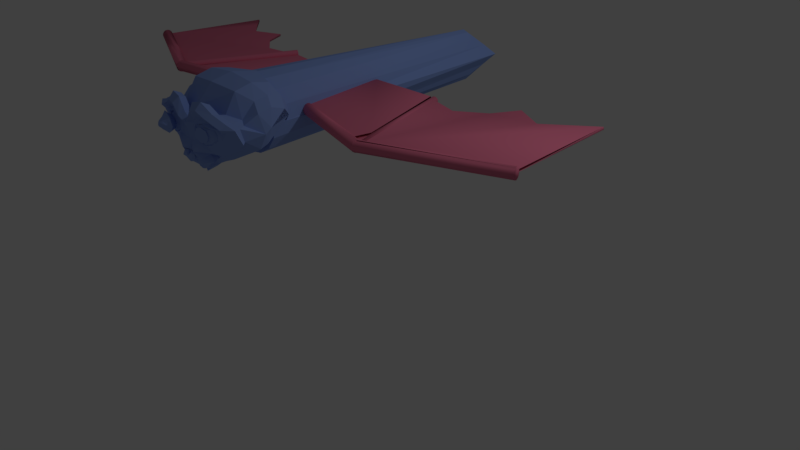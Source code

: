 # Source: fly.blend  (saved by Blender 2.79.0; exported with 4.5.12 LTS)
import bpy
from mathutils import Matrix  # noqa: F401  (used for matrix-valued properties, if any)

bpy.ops.wm.read_factory_settings(use_empty=True)
scene = bpy.context.scene
scene.name = 'Scene'

# ---- collections
col_collection_1 = bpy.data.collections.new('Collection 1'); scene.collection.children.link(col_collection_1)

# ---- materials (node trees are filled in below, after node groups)
mat_material_001 = bpy.data.materials.new('Material.001')
mat_material_001.alpha_threshold = 0.0
mat_material_001.use_transparent_shadow = False
mat_material_001.diffuse_color = (0.2602, 0.3842, 0.8, 1.0)
mat_material_001.roughness = 0.5
mat_material_001.specular_intensity = 0.0
mat_material_003 = bpy.data.materials.new('Material.003')
mat_material_003.alpha_threshold = 0.0
mat_material_003.use_transparent_shadow = False
mat_material_003.diffuse_color = (0.8, 0.1943, 0.3128, 1.0)
mat_material_003.specular_color = (1.0, 0.6482, 0.4589)
mat_material_003.roughness = 0.5
mat_material_003.specular_intensity = 0.0
mat_material_002 = bpy.data.materials.new('Material.002')
mat_material_002.alpha_threshold = 0.0
mat_material_002.use_transparent_shadow = False
mat_material_002.roughness = 0.5

# ---- material node trees

# ---- world
world_world = bpy.data.worlds.new('World'); scene.world = world_world
world_world.color = (0.05088, 0.05088, 0.05088)
world_world.use_sun_shadow = False
world_world.sun_shadow_jitter_overblur = 0.0
world_world.cycles.sampling_method = 'MANUAL'

# ---- cameras
cam_camera = bpy.data.cameras.new('Camera')
cam_camera.clip_end = 100.0
cam_camera.lens = 35.0
cam_camera.sensor_width = 32.0
cam_camera.sensor_height = 18.0
cam_camera.ortho_scale = 7.314
cam_camera.dof.focus_distance = 0.0
cam_camera.dof.aperture_fstop = 128.0

# ---- lights
light_lamp = bpy.data.lights.new('Lamp', 'POINT')
light_lamp.transmission_factor = 0.0
light_lamp.cutoff_distance = 30.0
light_lamp.energy = 100.0
light_lamp.shadow_buffer_clip_start = 1.001
light_lamp.shadow_soft_size = 0.1
light_lamp.shadow_maximum_resolution = 0.006
light_lamp.use_absolute_resolution = True

# ---- meshes
me_suzanne = bpy.data.meshes.new('Suzanne')
me_suzanne.from_pydata([(0.4375, -0.7656, 0.1641), (-0.4375, -0.7656, 0.1641), (0.5, -0.6875, 0.09375), (-0.5, -0.6875, 0.09375), (0.5469, -0.5781, 0.05469), (-0.5469, -0.5781, 0.05469), (0.3516, -0.6172, -0.02344), (-0.3516, -0.6172, -0.02344), (0.3516, -0.7188, 0.03125), (-0.3516, -0.7188, 0.03125), (0.3516, -0.7812, 0.1328), (-0.3516, -0.7812, 0.1328), (0.2734, -0.7969, 0.1641), (-0.2734, -0.7969, 0.1641), (0.2031, -0.7422, 0.09375), (-0.2031, -0.7422, 0.09375), (0.1562, -0.6484, 0.05469), (-0.1562, -0.6484, 0.05469), (0.07812, -0.6562, 0.2422), (-0.07812, -0.6562, 0.2422), (0.1406, -0.7422, 0.2422), (-0.1406, -0.7422, 0.2422), (0.2422, -0.7969, 0.2422), (-0.2422, -0.7969, 0.2422), (0.2734, -0.7969, 0.3281), (-0.2734, -0.7969, 0.3281), (0.2031, -0.7422, 0.3906), (-0.2031, -0.7422, 0.3906), (0.1562, -0.6484, 0.4375), (-0.1562, -0.6484, 0.4375), (0.3516, -0.6172, 0.5156), (-0.3516, -0.6172, 0.5156), (0.3516, -0.7188, 0.4531), (-0.3516, -0.7188, 0.4531), (0.3516, -0.7812, 0.3594), (-0.3516, -0.7812, 0.3594), (0.4375, -0.7656, 0.3281), (-0.4375, -0.7656, 0.3281), (0.5, -0.6875, 0.3906), (-0.5, -0.6875, 0.3906), (0.5469, -0.5781, 0.4375), (-0.5469, -0.5781, 0.4375), (0.625, -0.5625, 0.2422), (-0.625, -0.5625, 0.2422), (0.5625, -0.6719, 0.2422), (-0.5625, -0.6719, 0.2422), (0.4688, -0.7578, 0.2422), (-0.4688, -0.7578, 0.2422), (0.4766, -0.7734, 0.2422), (-0.4031, -1.001, 0.2558), (0.4453, -0.7812, 0.3359), (-0.3762, -1.008, 0.2985), (0.3516, -0.8047, 0.375), (-0.3276, -1.03, 0.3046), (0.2656, -0.8203, 0.3359), (-0.2983, -1.036, 0.3053), (0.2266, -0.8203, 0.2422), (-0.2656, -1.023, 0.284), (0.2656, -0.8203, 0.1562), (-0.2747, -1.037, 0.2525), (0.3516, -0.8281, 0.2422), (0.3516, -0.8047, 0.1172), (-0.3542, -1.03, 0.2221), (0.4453, -0.7812, 0.1562), (-0.4002, -1.007, 0.2295), (0.0, -0.7422, 0.4297), (0.0, -0.8203, 0.3516), (0.0, -0.7812, -0.3203), (0.0, -0.7969, -0.1875), (0.0, -0.6016, 0.4062), (0.0, -0.5703, 0.5703), (0.0, 0.5469, 0.8984), (0.0, 0.8516, 0.5625), (0.0, 0.8281, 0.07031), (0.0, 0.3516, -0.3828), (0.2031, -0.5625, -0.1875), (-0.2031, -0.5625, -0.1875), (0.4375, -0.5312, -0.1406), (-0.4375, -0.5312, -0.1406), (0.6328, -0.5391, -0.03906), (-0.6328, -0.5391, -0.03906), (0.8281, -0.4453, 0.1484), (-0.8281, -0.4453, 0.1484), (0.8594, -0.5938, 0.4297), (-0.8594, -0.5938, 0.4297), (0.7109, -0.625, 0.4844), (-0.7109, -0.625, 0.4844), (0.4922, -0.6875, 0.6016), (-0.4922, -0.6875, 0.6016), (0.3203, -0.7344, 0.7578), (-0.3203, -0.7344, 0.7578), (0.1562, -0.7578, 0.7188), (-0.1562, -0.7578, 0.7188), (0.0625, -0.75, 0.4922), (-0.0625, -0.75, 0.4922), (0.1641, -0.7734, 0.4141), (-0.1641, -0.7734, 0.4141), (0.125, -0.7656, 0.3047), (-0.125, -0.7656, 0.3047), (0.2031, -0.7422, 0.09375), (-0.2031, -0.7422, 0.09375), (0.375, -0.7031, 0.01562), (-0.375, -0.7031, 0.01562), (0.4922, -0.6719, 0.0625), (-0.4922, -0.6719, 0.0625), (0.625, -0.6484, 0.1875), (-0.625, -0.6484, 0.1875), (0.6406, -0.6484, 0.2969), (-0.6406, -0.6484, 0.2969), (0.6016, -0.6641, 0.375), (-0.6016, -0.6641, 0.375), (0.4297, -0.7188, 0.4375), (-0.4297, -0.7188, 0.4375), (0.25, -0.7578, 0.4688), (-0.25, -0.7578, 0.4688), (0.0, -0.75, -0.1953), (0.0, -0.7422, -0.1406), (0.1016, -0.7422, -0.1484), (-0.1016, -0.7422, -0.1484), (0.125, -0.75, -0.2266), (-0.125, -0.75, -0.2266), (0.06454, -0.5871, -0.4563), (-0.06454, -0.5871, -0.4563), (0.3984, -0.6719, -0.04688), (-0.3984, -0.6719, -0.04688), (0.6172, -0.625, 0.05469), (-0.6172, -0.625, 0.05469), (0.7266, -0.6016, 0.2031), (-0.7266, -0.6016, 0.2031), (0.7422, -0.6562, 0.375), (-0.7422, -0.6562, 0.375), (0.6875, -0.7266, 0.4141), (-0.6875, -0.7266, 0.4141), (0.4375, -0.7969, 0.5469), (-0.4375, -0.7969, 0.5469), (0.3125, -0.8359, 0.6406), (-0.3125, -0.8359, 0.6406), (0.2031, -0.8516, 0.6172), (-0.2031, -0.8516, 0.6172), (0.1016, -0.8438, 0.4297), (-0.1016, -0.8438, 0.4297), (0.125, -0.8125, -0.1016), (-0.125, -0.8125, -0.1016), (0.0, -0.7266, 0.04688), (0.0, -0.7656, 0.2109), (0.3281, -0.7422, 0.4766), (-0.3281, -0.7422, 0.4766), (0.1641, -0.75, 0.1406), (-0.1641, -0.75, 0.1406), (0.1328, -0.7578, 0.2109), (-0.1328, -0.7578, 0.2109), (0.0, -0.5889, -0.495), (0.09375, -0.7812, -0.2734), (-0.09375, -0.7812, -0.2734), (0.1328, -0.7969, -0.2266), (-0.1328, -0.7969, -0.2266), (0.1094, -0.7812, -0.1328), (-0.1094, -0.7812, -0.1328), (0.03906, -0.7812, -0.125), (-0.03906, -0.7812, -0.125), (0.0, -0.8281, -0.2031), (0.04688, -0.8125, -0.1484), (-0.04688, -0.8125, -0.1484), (0.09375, -0.8125, -0.1562), (-0.09375, -0.8125, -0.1562), (0.1094, -0.8281, -0.2266), (-0.1094, -0.8281, -0.2266), (0.07812, -0.8047, -0.25), (-0.07812, -0.8047, -0.25), (0.0, -0.8047, -0.2891), (0.08963, -0.5425, -0.452), (-0.08963, -0.5425, -0.452), (0.1641, -0.7109, -0.2422), (-0.1641, -0.7109, -0.2422), (0.06859, -0.5885, -0.4734), (-0.06859, -0.5885, -0.4734), (0.2344, -0.5547, -0.25), (-0.2344, -0.5547, -0.25), (0.1719, -0.7812, 0.2188), (-0.1719, -0.7812, 0.2188), (0.1875, -0.7734, 0.1562), (-0.1875, -0.7734, 0.1562), (0.3359, -0.7578, 0.4297), (-0.3359, -0.7578, 0.4297), (0.2734, -0.7734, 0.4219), (-0.2734, -0.7734, 0.4219), (0.4219, -0.7734, 0.3984), (-0.4219, -0.7734, 0.3984), (0.5625, -0.6953, 0.3516), (-0.5625, -0.6953, 0.3516), (0.5859, -0.6875, 0.2891), (-0.5859, -0.6875, 0.2891), (0.5781, -0.6797, 0.1953), (-0.5781, -0.6797, 0.1953), (0.4766, -0.7188, 0.1016), (-0.4766, -0.7188, 0.1016), (0.375, -0.7422, 0.0625), (-0.375, -0.7422, 0.0625), (0.2266, -0.7812, 0.1094), (-0.2266, -0.7812, 0.1094), (0.1797, -0.7812, 0.2969), (-0.1797, -0.7812, 0.2969), (0.2109, -0.7812, 0.375), (-0.2109, -0.7812, 0.375), (0.2344, -0.7578, 0.3594), (-0.2344, -0.7578, 0.3594), (0.1953, -0.7578, 0.2969), (-0.1953, -0.7578, 0.2969), (0.2422, -0.7578, 0.125), (-0.2422, -0.7578, 0.125), (0.375, -0.7266, 0.08594), (-0.375, -0.7266, 0.08594), (0.4609, -0.7031, 0.1172), (-0.4609, -0.7031, 0.1172), (0.5469, -0.6719, 0.2109), (-0.5469, -0.6719, 0.2109), (0.5547, -0.6719, 0.2812), (-0.5547, -0.6719, 0.2812), (0.5312, -0.6797, 0.3359), (-0.5312, -0.6797, 0.3359), (0.4141, -0.75, 0.3906), (-0.4141, -0.75, 0.3906), (0.2812, -0.7656, 0.3984), (-0.2812, -0.7656, 0.3984), (0.3359, -0.75, 0.4062), (-0.3359, -0.75, 0.4062), (0.2031, -0.75, 0.1719), (-0.2031, -0.75, 0.1719), (0.1953, -0.75, 0.2266), (-0.1953, -0.75, 0.2266), (0.1094, -0.6094, 0.4609), (-0.1094, -0.6094, 0.4609), (0.1953, -0.6172, 0.6641), (-0.1953, -0.6172, 0.6641), (0.3359, -0.5938, 0.6875), (-0.3359, -0.5938, 0.6875), (0.4844, -0.5547, 0.5547), (-0.4844, -0.5547, 0.5547), (0.6797, -0.4922, 0.4531), (-0.6797, -0.4922, 0.4531), (0.7969, -0.4609, 0.4062), (-0.7969, -0.4609, 0.4062), (0.7734, -0.375, 0.1641), (-0.7734, -0.375, 0.1641), (0.6016, -0.4141, 0.0), (-0.6016, -0.4141, 0.0), (0.4375, -0.4688, -0.09375), (-0.4375, -0.4688, -0.09375), (0.0, -0.2891, 0.8984), (0.0, 0.07812, 0.9844), (0.0, 0.6719, -0.1953), (0.0, -0.5097, -0.5684), (0.8516, -0.05469, 0.2344), (-0.8516, -0.05469, 0.2344), (0.8594, 0.04688, 0.3203), (-0.8594, 0.04688, 0.3203), (-0.7734, 0.4375, 0.2656), (0.4609, 0.7031, 0.4375), (-0.4609, 0.7031, 0.4375), (0.7344, -0.07031, -0.04688), (-0.7344, -0.07031, -0.04688), (0.3359, 0.6641, 0.05469), (-0.3359, 0.6641, 0.05469), (0.06389, -0.4566, -0.4131), (-0.06389, -0.4566, -0.4131), (0.2109, -0.4688, -0.2266), (-0.2109, -0.4688, -0.2266), (0.2031, -0.5, -0.1719), (-0.2031, -0.5, -0.1719), (0.05985, -0.4935, -0.4967), (-0.05985, -0.4935, -0.4967), (0.2969, 0.2656, -0.3125), (-0.2969, 0.2656, -0.3125), (0.3438, 0.5391, -0.1484), (-0.3438, 0.5391, -0.1484), (0.4531, 0.3828, 0.8672), (-0.4531, 0.3828, 0.8672), (0.4531, 0.07031, 0.9297), (-0.4531, 0.07031, 0.9297), (0.4531, -0.2344, 0.8516), (-0.4531, -0.2344, 0.8516), (0.4609, -0.4297, 0.5234), (-0.4609, -0.4297, 0.5234), (0.7266, -0.3359, 0.4062), (-0.7266, -0.3359, 0.4062), (0.6328, -0.2812, 0.4531), (-0.6328, -0.2812, 0.4531), (0.6406, -0.05469, 0.7031), (-0.6406, -0.05469, 0.7031), (0.7969, -0.125, 0.5625), (-0.7969, -0.125, 0.5625), (0.7969, 0.1172, 0.6172), (-0.7969, 0.1172, 0.6172), (0.6406, 0.1953, 0.75), (-0.6406, 0.1953, 0.75), (0.6406, 0.4453, 0.6797), (-0.6406, 0.4453, 0.6797), (0.7969, 0.3594, 0.5391), (-0.7969, 0.3594, 0.5391), (0.6172, 0.5859, 0.3281), (-0.6172, 0.5859, 0.3281), (0.4844, 0.5469, 0.02344), (-0.4844, 0.5469, 0.02344), (0.4062, -0.1484, -0.1719), (-0.4062, -0.1484, -0.1719), (0.4297, 0.2109, -0.1953), (-0.4297, 0.2109, -0.1953), (0.7266, 0.07031, 0.0), (-0.7266, 0.07031, 0.0), (0.4954, 0.3423, -0.01197), (0.4505, 0.3388, -0.112), (0.3101, 0.3428, -0.2662), (0.08594, -0.7422, -0.2891), (0.0, -0.7422, -0.3281), (-0.08594, -0.7422, -0.2891), (0.1797, -0.7109, -0.3125), (-0.1797, -0.7109, -0.3125), (0.2578, -0.5547, -0.3125), (-0.2578, -0.5547, -0.3125), (0.2188, -0.4297, -0.2812), (-0.2188, -0.4297, -0.2812), (0.2109, -0.1641, -0.3906), (0.0, -0.1875, -0.4609), (-0.2109, -0.1641, -0.3906), (0.07462, -0.6605, -0.3545), (0.0, -0.6615, -0.3933), (-0.07462, -0.6605, -0.3545), (0.1211, -0.6467, -0.3744), (-0.1211, -0.6467, -0.3744), (0.1691, -0.5483, -0.3626), (-0.1691, -0.5483, -0.3626), (0.1371, -0.4439, -0.3272), (-0.1371, -0.4439, -0.3272), (0.1313, -0.2478, -0.4224), (0.0, -0.268, -0.4934), (-0.1313, -0.2478, -0.4224), (0.06664, -0.6032, -0.413), (0.0, -0.6049, -0.4517), (-0.06664, -0.6032, -0.413), (0.08004, -0.6015, -0.4306), (-0.08004, -0.6015, -0.4306), (0.107, -0.5437, -0.4111), (-0.107, -0.5437, -0.4111), (0.07995, -0.4538, -0.3729), (-0.07995, -0.4538, -0.3729), (0.0755, -0.307, -0.4587), (0.0, -0.3244, -0.5302), (-0.0755, -0.307, -0.4587), (-0.5372, -0.8181, 0.3144), (-0.4516, -0.8363, 0.4153), (-0.3251, -0.8907, 0.4275), (-0.203, -0.927, 0.3839), (-0.1489, -0.927, 0.2634), (-0.1795, -0.927, 0.172), (-0.3079, -0.8907, 0.08848), (-0.5387, -0.8363, 0.1448), (-0.4853, -0.8763, 0.279), (-0.4143, -0.8902, 0.3802), (-0.3272, -0.9321, 0.3941), (-0.2279, -0.9568, 0.3557), (-0.1906, -0.9517, 0.2715), (-0.2002, -0.957, 0.2133), (-0.3171, -0.9321, 0.1267), (-0.4719, -0.89, 0.1667), (-0.4515, -0.9186, 0.26), (-0.4002, -0.9298, 0.3435), (-0.3271, -0.9635, 0.3637), (-0.2502, -0.9807, 0.3394), (-0.2145, -0.9723, 0.279), (-0.2199, -0.9811, 0.2268), (-0.3453, -0.9635, 0.1536), (-0.4381, -0.9294, 0.1936), (-0.4222, -0.9639, 0.2496), (-0.3871, -0.9727, 0.3203), (-0.3298, -0.9993, 0.3318), (-0.2789, -1.01, 0.324), (-0.2322, -0.9986, 0.2803), (-0.2444, -1.01, 0.2378), (-0.359, -0.9992, 0.1927), (-0.4195, -0.9721, 0.2184), (0.0, 0.07812, 0.9844), (0.4531, 0.07031, 0.9297), (-0.4531, 0.07031, 0.9297), (0.6406, 0.1953, 0.75), (-0.6406, 0.1953, 0.75), (0.0, 0.07812, 0.9844), (0.4531, 0.07031, 0.9297), (-0.4531, 0.07031, 0.9297), (0.6406, 0.1953, 0.75), (-0.6406, 0.1953, 0.75)], [(380, 385), (381, 386), (382, 387), (383, 388), (384, 389)], [(46, 0, 2, 44), (3, 1, 47, 45), (44, 2, 4, 42), (5, 3, 45, 43), (2, 8, 6, 4), (7, 9, 3, 5), (0, 10, 8, 2), (9, 11, 1, 3), (10, 12, 14, 8), (15, 13, 11, 9), (8, 14, 16, 6), (17, 15, 9, 7), (14, 20, 18, 16), (19, 21, 15, 17), (12, 22, 20, 14), (21, 23, 13, 15), (22, 24, 26, 20), (27, 25, 23, 21), (20, 26, 28, 18), (29, 27, 21, 19), (26, 32, 30, 28), (31, 33, 27, 29), (24, 34, 32, 26), (33, 35, 25, 27), (34, 36, 38, 32), (39, 37, 35, 33), (32, 38, 40, 30), (41, 39, 33, 31), (38, 44, 42, 40), (43, 45, 39, 41), (36, 46, 44, 38), (45, 47, 37, 39), (46, 36, 50, 48), (349, 37, 47, 348), (36, 34, 52, 50), (350, 35, 37, 349), (34, 24, 54, 52), (351, 25, 35, 350), (24, 22, 56, 54), (352, 23, 25, 351), (22, 12, 58, 56), (353, 13, 23, 352), (12, 10, 61, 58), (354, 11, 13, 353), (10, 0, 63, 61), (355, 1, 11, 354), (0, 46, 48, 63), (348, 47, 1, 355), (60, 63, 48), (61, 63, 60), (60, 58, 61), (60, 56, 58), (60, 54, 56), (60, 52, 54), (51, 49, 64, 62, 59, 57, 55, 53), (60, 50, 52), (60, 48, 50), (75, 77, 123, 141), (124, 78, 76, 142), (77, 79, 125, 123), (126, 80, 78, 124), (79, 81, 127, 125), (128, 82, 80, 126), (81, 83, 129, 127), (130, 84, 82, 128), (83, 85, 131, 129), (132, 86, 84, 130), (85, 87, 133, 131), (134, 88, 86, 132), (87, 89, 135, 133), (136, 90, 88, 134), (89, 91, 137, 135), (138, 92, 90, 136), (91, 93, 139, 137), (140, 94, 92, 138), (93, 65, 66, 139), (66, 65, 94, 140), (95, 113, 137, 139), (138, 114, 96, 140), (113, 145, 135, 137), (136, 146, 114, 138), (111, 133, 135, 145), (136, 134, 112, 146), (109, 131, 133, 111), (134, 132, 110, 112), (107, 129, 131, 109), (132, 130, 108, 110), (105, 127, 129, 107), (130, 128, 106, 108), (103, 125, 127, 105), (128, 126, 104, 106), (101, 123, 125, 103), (126, 124, 102, 104), (99, 141, 123, 101), (124, 142, 100, 102), (99, 147, 143, 141), (143, 148, 100, 142), (95, 139, 66, 97), (66, 140, 96, 98), (97, 66, 144, 149), (144, 66, 98, 150), (143, 147, 149, 144), (150, 148, 143, 144), (119, 154, 152, 312), (153, 155, 120, 314), (117, 156, 154, 119), (155, 157, 118, 120), (116, 158, 156, 117), (157, 159, 116, 118), (115, 68, 158, 116), (159, 68, 115, 116), (313, 312, 152, 67), (153, 314, 313, 67), (67, 152, 167, 169), (168, 153, 67, 169), (68, 160, 161, 158), (162, 160, 68, 159), (158, 161, 163, 156), (164, 162, 159, 157), (156, 163, 165, 154), (166, 164, 157, 155), (154, 165, 167, 152), (168, 166, 155, 153), (160, 165, 163, 161), (164, 166, 160, 162), (160, 169, 167, 165), (168, 169, 160, 166), (116, 117, 141, 143), (142, 118, 116, 143), (117, 119, 172, 141), (173, 120, 118, 142), (119, 312, 315, 172), (316, 314, 120, 173), (317, 176, 172, 315), (173, 177, 318, 316), (75, 141, 172, 176), (173, 142, 76, 177), (149, 147, 180, 178), (181, 148, 150, 179), (97, 149, 178, 200), (179, 150, 98, 201), (95, 97, 200, 202), (201, 98, 96, 203), (147, 99, 198, 180), (199, 100, 148, 181), (99, 101, 196, 198), (197, 102, 100, 199), (101, 103, 194, 196), (195, 104, 102, 197), (103, 105, 192, 194), (193, 106, 104, 195), (105, 107, 190, 192), (191, 108, 106, 193), (107, 109, 188, 190), (189, 110, 108, 191), (109, 111, 186, 188), (187, 112, 110, 189), (111, 145, 182, 186), (183, 146, 112, 187), (145, 113, 184, 182), (185, 114, 146, 183), (113, 95, 202, 184), (203, 96, 114, 185), (184, 202, 204, 222), (205, 203, 185, 223), (182, 184, 222, 224), (223, 185, 183, 225), (186, 182, 224, 220), (225, 183, 187, 221), (188, 186, 220, 218), (221, 187, 189, 219), (190, 188, 218, 216), (219, 189, 191, 217), (192, 190, 216, 214), (217, 191, 193, 215), (194, 192, 214, 212), (215, 193, 195, 213), (196, 194, 212, 210), (213, 195, 197, 211), (198, 196, 210, 208), (211, 197, 199, 209), (180, 198, 208, 226), (209, 199, 181, 227), (202, 200, 206, 204), (207, 201, 203, 205), (200, 178, 228, 206), (229, 179, 201, 207), (178, 180, 226, 228), (227, 181, 179, 229), (65, 93, 230, 69), (231, 94, 65, 69), (93, 91, 232, 230), (233, 92, 94, 231), (91, 89, 234, 232), (235, 90, 92, 233), (89, 87, 236, 234), (237, 88, 90, 235), (87, 85, 238, 236), (239, 86, 88, 237), (85, 83, 240, 238), (241, 84, 86, 239), (83, 81, 242, 240), (243, 82, 84, 241), (81, 79, 244, 242), (245, 80, 82, 243), (79, 77, 246, 244), (247, 78, 80, 245), (151, 122, 175, 171, 264, 270, 251, 269, 263, 170, 174, 121), (317, 319, 265, 176), (266, 320, 318, 177), (75, 176, 265, 267), (266, 177, 76, 268), (75, 267, 246, 77), (247, 268, 76, 78), (73, 261, 273, 250), (274, 262, 73, 250), (250, 273, 311, 271, 74), (272, 274, 250, 74), (74, 271, 321, 322), (323, 272, 74, 322), (242, 244, 259, 252), (260, 245, 243, 253), (72, 257, 261, 73), (262, 258, 72, 73), (248, 279, 277, 249), (278, 280, 248, 249), (249, 277, 275, 71), (276, 278, 249, 71), (71, 275, 257, 72), (258, 276, 71, 72), (238, 240, 283, 285), (284, 241, 239, 286), (285, 283, 289, 287), (290, 284, 286, 288), (287, 289, 291, 293), (292, 290, 288, 294), (293, 291, 297, 295), (298, 292, 294, 296), (296, 300, 256, 298), (257, 275, 295, 299), (296, 276, 258, 300), (275, 277, 293, 295), (294, 278, 276, 296), (277, 279, 287, 293), (288, 280, 278, 294), (279, 281, 285, 287), (286, 282, 280, 288), (236, 238, 285, 281), (286, 239, 237, 282), (70, 281, 279, 248), (280, 282, 70, 248), (230, 232, 234, 236), (235, 233, 231, 237), (230, 236, 281, 70), (282, 237, 231, 70), (69, 230, 70), (70, 231, 69), (240, 242, 252, 283), (253, 243, 241, 284), (252, 254, 289, 283), (290, 255, 253, 284), (321, 271, 305, 303), (306, 272, 323, 304), (244, 246, 303, 259), (304, 247, 245, 260), (246, 265, 319, 303), (320, 266, 247, 304), (319, 321, 303), (304, 323, 320), (246, 267, 265), (266, 268, 247), (292, 255, 290), (257, 299, 301, 261), (302, 300, 258, 262), (271, 311, 310, 305), (302, 274, 272, 306), (261, 301, 273), (274, 302, 262), (252, 259, 307, 254), (308, 260, 253, 255), (307, 299, 254), (297, 299, 254), (303, 305, 307, 259), (309, 299, 307, 305), (310, 309, 305), (299, 297, 254, 302), (310, 311, 273, 301), (291, 254, 297), (306, 304, 260, 308), (295, 297, 299), (256, 300, 302, 306, 308), (289, 254, 291), (256, 308, 255, 298), (298, 255, 292), (325, 324, 312, 313), (326, 325, 313, 314), (324, 327, 315, 312), (328, 326, 314, 316), (327, 329, 317, 315), (330, 328, 316, 318), (329, 331, 319, 317), (332, 330, 318, 320), (333, 334, 322, 321), (334, 335, 323, 322), (331, 333, 321, 319), (335, 332, 320, 323), (337, 336, 324, 325), (338, 337, 325, 326), (336, 339, 327, 324), (340, 338, 326, 328), (339, 341, 329, 327), (342, 340, 328, 330), (341, 343, 331, 329), (344, 342, 330, 332), (345, 346, 334, 333), (346, 347, 335, 334), (343, 345, 333, 331), (347, 344, 332, 335), (151, 121, 336, 337), (122, 151, 337, 338), (121, 174, 339, 336), (175, 122, 338, 340), (174, 170, 341, 339), (171, 175, 340, 342), (170, 263, 343, 341), (264, 171, 342, 344), (269, 251, 346, 345), (251, 270, 347, 346), (263, 269, 345, 343), (270, 264, 344, 347), (356, 357, 349, 348), (357, 358, 350, 349), (358, 359, 351, 350), (359, 360, 352, 351), (360, 361, 353, 352), (361, 362, 354, 353), (362, 363, 355, 354), (363, 356, 348, 355), (364, 365, 357, 356), (365, 366, 358, 357), (366, 367, 359, 358), (367, 368, 360, 359), (368, 369, 361, 360), (369, 370, 362, 361), (370, 371, 363, 362), (371, 364, 356, 363), (372, 373, 365, 364), (373, 374, 366, 365), (374, 375, 367, 366), (375, 376, 368, 367), (376, 377, 369, 368), (377, 378, 370, 369), (378, 379, 371, 370), (379, 372, 364, 371), (49, 51, 373, 372), (51, 53, 374, 373), (53, 55, 375, 374), (55, 57, 376, 375), (57, 59, 377, 376), (59, 62, 378, 377), (62, 64, 379, 378), (64, 49, 372, 379), (277, 293, 383, 381), (277, 249, 380, 381), (294, 278, 382, 384), (249, 278, 382, 380)])
me_suzanne.materials.append(mat_material_001)
me_suzanne.use_remesh_preserve_volume = False
me_suzanne.use_remesh_preserve_attributes = False
me_suzanne.use_mirror_vertex_groups = False
me_suzanne.update()
me_cylinder = bpy.data.meshes.new('Cylinder')
me_cylinder.from_pydata([(2.803e-08, 0.7653, -1.0), (0.0, 1.0, 1.0), (0.1465, 0.707, -1.0), (0.3827, 0.9239, 1.0), (0.2707, 0.5411, -1.0), (0.7071, 0.7071, 1.0), (0.3537, 0.2929, -1.129), (0.9239, 0.3827, 1.0), (0.5407, -6.555e-08, -1.206), (1.0, -4.371e-08, 1.0), (0.3537, -0.2929, -1.129), (0.9239, -0.3827, 1.0), (0.2707, -0.5411, -1.0), (0.7071, -0.7071, 1.0), (0.1465, -0.707, -1.0), (0.3827, -0.9239, 1.0), (8.584e-08, -0.7653, -1.0), (1.51e-07, -1.0, 1.0), (-0.1465, -0.707, -1.0), (-0.3827, -0.9239, 1.0), (-0.2707, -0.5411, -1.0), (-0.7071, -0.7071, 1.0), (-0.3537, -0.2929, -1.129), (-0.9239, -0.3827, 1.0), (-0.5581, -2.297e-08, -1.206), (-1.0, 1.192e-08, 1.0), (-0.3537, 0.2929, -1.129), (-0.9239, 0.3827, 1.0), (-0.2707, 0.5411, -1.0), (-0.7071, 0.7071, 1.0), (-0.1465, 0.707, -1.0), (-0.3827, 0.9239, 1.0)], [], [(0, 1, 3, 2), (2, 3, 5, 4), (4, 5, 7, 6), (6, 7, 9, 8), (8, 9, 11, 10), (10, 11, 13, 12), (12, 13, 15, 14), (14, 15, 17, 16), (16, 17, 19, 18), (18, 19, 21, 20), (20, 21, 23, 22), (22, 23, 25, 24), (24, 25, 27, 26), (26, 27, 29, 28), (3, 1, 31, 29, 27, 25, 23, 21, 19, 17, 15, 13, 11, 9, 7, 5), (28, 29, 31, 30), (30, 31, 1, 0), (0, 2, 4, 6, 8, 10, 12, 14, 16, 18, 20, 22, 24, 26, 28, 30)])
me_cylinder.materials.append(mat_material_001)
me_cylinder.use_remesh_preserve_volume = False
me_cylinder.use_remesh_preserve_attributes = False
me_cylinder.use_mirror_vertex_groups = False
me_cylinder.update()
me_wing02 = bpy.data.meshes.new('Wing02')
me_wing02.from_pydata([(0.0, 1.0, -1.0), (0.0, 1.0, 1.0), (0.3827, 0.9239, -1.0), (0.3827, 0.9239, 1.0), (0.7071, 0.7071, -1.0), (0.7071, 0.7071, 1.0), (0.9239, 0.3827, -1.0), (0.9239, 0.3827, 1.0), (1.0, -4.371e-08, -1.0), (1.0, -4.371e-08, 1.0), (0.9239, -0.3827, -1.0), (0.9239, -0.3827, 1.0), (0.7071, -0.7071, -1.0), (0.7071, -0.7071, 1.0), (0.3827, -0.9239, -1.0), (0.3827, -0.9239, 1.0), (1.51e-07, -1.0, -1.0), (1.51e-07, -1.0, 1.0), (-0.3827, -0.9239, -1.0), (-0.3827, -0.9239, 1.0), (-0.7071, -0.7071, -1.0), (-0.7071, -0.7071, 1.0), (-0.9239, -0.3827, -1.0), (-0.9239, -0.3827, 1.0), (-1.0, 1.192e-08, -1.0), (-1.0, 1.192e-08, 1.0), (-0.9239, 0.3827, -1.0), (-0.9239, 0.3827, 1.0), (-0.7071, 0.7071, -1.0), (-0.7071, 0.7071, 1.0), (-0.3827, 0.9239, -1.0), (-0.3827, 0.9239, 1.0), (-0.3978, 1.555, -1.031), (-33.53, 1.555, 0.133), (-0.09389, 1.437, -1.0), (-33.23, 1.437, 0.1635), (0.1637, 1.1, -0.9745), (-32.97, 1.1, 0.1892), (0.3359, 0.5951, -0.9572), (-32.8, 0.5951, 0.2065), (0.3963, 4.504e-06, -0.9512), (-32.74, 3.101e-06, 0.2125), (0.3359, -0.5951, -0.9572), (-32.8, -0.5951, 0.2065), (0.1637, -1.1, -0.9745), (-32.97, -1.1, 0.1892), (-0.09389, -1.437, -1.0), (-33.23, -1.437, 0.1635), (-0.3978, -1.555, -1.031), (-33.53, -1.555, 0.133), (-0.7017, -1.437, -1.061), (-33.84, -1.437, 0.1026), (-0.9593, -1.1, -1.087), (-34.1, -1.1, 0.07682), (-1.131, -0.5951, -1.104), (-34.27, -0.5951, 0.05959), (-1.192, 4.479e-06, -1.11), (-34.33, 3.076e-06, 0.05354), (-1.131, 0.5951, -1.104), (-34.27, 0.5951, 0.05959), (-0.9593, 1.1, -1.087), (-34.1, 1.1, 0.07682), (-0.7017, 1.437, -1.061), (-33.84, 1.437, 0.1026), (37.59, 0.5096, -0.9698), (-0.8682, 0.9439, -1.093), (37.56, 0.9028, -0.9416), (-0.8898, 1.337, -1.064), (37.54, 1.081, -0.9076), (-0.9189, 1.515, -1.03), (37.5, 1.016, -0.8729), (-0.951, 1.451, -0.9957), (37.47, 0.7192, -0.843), (-0.9813, 1.154, -0.9657), (37.45, 0.2347, -0.8222), (-1.005, 0.669, -0.945), (37.44, -0.3635, -0.8139), (-1.019, 0.07088, -0.9366), (37.43, -0.9842, -0.8192), (-1.02, -0.5498, -0.942), (37.44, -1.533, -0.8374), (-1.01, -1.099, -0.9601), (37.47, -1.926, -0.8656), (-0.9879, -1.492, -0.9884), (37.5, -2.104, -0.8997), (-0.9589, -1.67, -1.022), (37.53, -2.04, -0.9343), (-0.9268, -1.605, -1.057), (37.56, -1.743, -0.9642), (-0.8965, -1.308, -1.087), (37.58, -1.258, -0.985), (-0.8727, -0.8237, -1.108), (37.6, -0.6599, -0.9933), (-0.859, -0.2256, -1.116), (37.6, -0.03923, -0.988), (-0.8574, 0.3951, -1.111), (-31.71, -0.3107, 0.1637), (-1.112, -0.3107, -0.9108), (-20.46, -0.3107, 1.29), (-0.819, -0.3107, 0.9984), (-3.032, -1.048, -0.8795), (-32.07, -1.048, 0.1403), (-20.51, -1.048, 1.298), (-0.7194, -1.048, -0.648), (-0.842, -1.048, 0.9732), (0.5973, -0.06973, -0.9407), (0.01165, -0.06973, 0.9298), (36.85, -0.06973, -0.9008), (44.51, -0.06973, 0.9788), (23.36, -0.06973, 1.075), (8.698, -0.06973, 0.6309), (17.22, -0.06973, 0.7707), (30.02, -0.06973, 0.6969), (37.45, -0.06973, 0.836), (0.01165, -0.7401, 0.9298), (0.5973, -0.7401, -0.9407), (44.39, -0.7401, 0.9786), (36.85, -0.7401, -0.9008), (23.37, -0.7401, 1.07), (8.739, -0.7401, 0.6174), (17.48, -0.7401, 0.7573), (30.18, -0.7401, 0.6861)], [], [(0, 1, 3, 2), (2, 3, 5, 4), (4, 5, 7, 6), (6, 7, 9, 8), (8, 9, 11, 10), (10, 11, 13, 12), (12, 13, 15, 14), (14, 15, 17, 16), (16, 17, 19, 18), (18, 19, 21, 20), (20, 21, 23, 22), (22, 23, 25, 24), (24, 25, 27, 26), (26, 27, 29, 28), (3, 1, 31, 29, 27, 25, 23, 21, 19, 17, 15, 13, 11, 9, 7, 5), (28, 29, 31, 30), (30, 31, 1, 0), (0, 2, 4, 6, 8, 10, 12, 14, 16, 18, 20, 22, 24, 26, 28, 30), (32, 33, 35, 34), (34, 35, 37, 36), (36, 37, 39, 38), (38, 39, 41, 40), (40, 41, 43, 42), (42, 43, 45, 44), (44, 45, 47, 46), (46, 47, 49, 48), (48, 49, 51, 50), (50, 51, 53, 52), (52, 53, 55, 54), (54, 55, 57, 56), (56, 57, 59, 58), (58, 59, 61, 60), (35, 33, 63, 61, 59, 57, 55, 53, 51, 49, 47, 45, 43, 41, 39, 37), (60, 61, 63, 62), (62, 63, 33, 32), (32, 34, 36, 38, 40, 42, 44, 46, 48, 50, 52, 54, 56, 58, 60, 62), (64, 65, 67, 66), (66, 67, 69, 68), (68, 69, 71, 70), (70, 71, 73, 72), (72, 73, 75, 74), (74, 75, 77, 76), (76, 77, 79, 78), (78, 79, 81, 80), (80, 81, 83, 82), (82, 83, 85, 84), (84, 85, 87, 86), (86, 87, 89, 88), (88, 89, 91, 90), (90, 91, 93, 92), (67, 65, 95, 93, 91, 89, 87, 85, 83, 81, 79, 77, 75, 73, 71, 69), (92, 93, 95, 94), (94, 95, 65, 64), (64, 66, 68, 70, 72, 74, 76, 78, 80, 82, 84, 86, 88, 90, 92, 94), (96, 98, 99, 97), (100, 103, 104, 102, 101), (105, 106, 110, 111, 109, 112, 113, 108, 107), (114, 115, 117, 116, 121, 118, 120, 119), (98, 102, 104, 99), (111, 110, 119, 120), (109, 111, 120, 118), (112, 109, 118, 121), (116, 108, 112, 121), (108, 116, 117, 107), (110, 106, 114, 119), (96, 101, 102, 98), (91, 52, 89), (52, 91, 54), (93, 54, 91), (54, 93, 56), (56, 95, 93), (95, 56, 58), (58, 65, 95), (65, 58, 60)])
me_wing02.polygons.foreach_set('use_smooth', [True] * 74)
me_wing02.materials.append(mat_material_003)
me_wing02.materials.append(mat_material_002)
me_wing02.use_remesh_preserve_volume = False
me_wing02.use_remesh_preserve_attributes = False
me_wing02.use_mirror_vertex_groups = False
me_wing02.update()
me_wing01 = bpy.data.meshes.new('Wing01')
me_wing01.from_pydata([(-1.0, -1.0, 0.0), (1.0, -1.0, 0.0), (-1.0, 1.0, 0.0), (1.0, 1.455, 0.0), (1.127, 0.2898, 0.0), (0.6703, -0.5262, 0.0), (0.8097, -0.05356, 0.0), (0.7157, 0.6507, 0.0), (0.8557, 1.063, 0.0), (-1.095, -1.056, 0.06555), (0.1878, -2.864, 0.06554), (-1.063, -1.039, 0.06077), (0.22, -2.846, 0.06077), (-1.036, -1.024, 0.04717), (0.2473, -2.832, 0.04717), (-1.017, -1.015, 0.02682), (0.2655, -2.822, 0.02682), (-1.011, -1.011, 0.002814), (0.2719, -2.818, 0.002813), (-1.017, -1.015, -0.02119), (0.2655, -2.822, -0.02119), (-1.036, -1.024, -0.04154), (0.2473, -2.832, -0.04154), (-1.063, -1.039, -0.05514), (0.22, -2.846, -0.05514), (-1.095, -1.056, -0.05992), (0.1878, -2.864, -0.05992), (-1.127, -1.074, -0.05514), (0.1557, -2.881, -0.05514), (-1.154, -1.088, -0.04154), (0.1284, -2.896, -0.04154), (-1.173, -1.098, -0.02119), (0.1102, -2.905, -0.02119), (-1.179, -1.102, 0.002814), (0.1038, -2.909, 0.002813), (-1.173, -1.098, 0.02682), (0.1102, -2.905, 0.02682), (-1.154, -1.088, 0.04717), (0.1284, -2.896, 0.04717), (-1.127, -1.074, 0.06077), (0.1557, -2.881, 0.06077), (-1.075, 1.039, 0.02337), (-1.161, -1.083, 0.04089), (-1.044, 1.039, 0.03924), (-1.13, -1.084, 0.05676), (-1.008, 1.038, 0.04642), (-1.094, -1.085, 0.06394), (-0.971, 1.036, 0.04381), (-1.057, -1.086, 0.06134), (-0.9389, 1.035, 0.03183), (-1.025, -1.087, 0.04935), (-0.9168, 1.034, 0.01228), (-1.003, -1.088, 0.0298), (-0.9078, 1.034, -0.01185), (-0.9938, -1.089, 0.005673), (-0.9135, 1.033, -0.03689), (-0.9994, -1.089, -0.01937), (-0.9329, 1.034, -0.05903), (-1.019, -1.089, -0.04151), (-0.9631, 1.034, -0.0749), (-1.049, -1.088, -0.05737), (-0.9996, 1.035, -0.08208), (-1.037, 1.037, -0.07947), (-1.069, 1.038, -0.06749), (-1.155, -1.085, -0.04996), (-1.091, 1.039, -0.04794), (-1.177, -1.084, -0.03042), (-1.1, 1.039, -0.02381), (-1.186, -1.083, -0.006287), (-1.094, 1.04, 0.001231), (-1.18, -1.083, 0.01875), (-1.063, -1.034, 0.04316), (1.075, -0.9994, 0.04316), (-1.063, -1.013, 0.04009), (1.075, -0.9783, 0.04009), (-1.064, -0.995, 0.03134), (1.074, -0.9604, 0.03134), (-1.064, -0.983, 0.01825), (1.074, -0.9485, 0.01825), (-1.064, -0.9788, 0.002813), (1.074, -0.9443, 0.002813), (-1.064, -0.983, -0.01263), (1.074, -0.9485, -0.01263), (-1.064, -0.995, -0.02571), (1.074, -0.9604, -0.02571), (-1.063, -1.013, -0.03446), (1.075, -0.9783, -0.03446), (-1.063, -1.034, -0.03753), (1.075, -0.9994, -0.03753), (-1.062, -1.055, -0.03446), (1.076, -1.021, -0.03446), (-1.062, -1.073, -0.02571), (1.076, -1.038, -0.02571), (-1.062, -1.085, -0.01263), (1.076, -1.05, -0.01263), (-1.062, -1.089, 0.002814), (1.076, -1.055, 0.002813), (-1.062, -1.085, 0.01825), (1.076, -1.05, 0.01825), (-1.062, -1.073, 0.03134), (1.076, -1.038, 0.03134), (-1.062, -1.055, 0.04009), (1.076, -1.021, 0.04009), (0.2185, -2.762, -0.00972), (-0.9661, -1.094, -0.00972), (1.409, -2.123, -0.00972), (1.074, -1.045, -0.00972), (-0.9303, -1.199, -0.03948), (0.1939, -2.783, -0.03948), (1.417, -2.125, -0.03948), (-0.6856, -1.068, -0.03948), (1.047, -1.046, -0.03948), (1.0, -1.0, -0.02704), (-1.0, -1.0, -0.02704), (1.0, 1.448, -0.02704), (-1.0, 1.0, -0.02704), (1.122, 0.2902, -0.02704), (0.6558, -0.5241, -0.02704), (0.795, -0.03979, -0.02704), (0.704, 0.6596, -0.02704), (1.085, -1.05, -0.01781), (1.415, -2.115, -0.01775), (1.428, -2.112, -0.03089), (1.064, -1.054, -0.0308)], [(27, 63), (92, 111)], [(0, 1, 5, 6, 4, 7, 8, 3, 2), (9, 10, 12, 11), (11, 12, 14, 13), (13, 14, 16, 15), (15, 16, 18, 17), (17, 18, 20, 19), (19, 20, 22, 21), (21, 22, 24, 23), (23, 24, 26, 25), (25, 26, 28, 27), (27, 28, 30, 29), (29, 30, 32, 31), (31, 32, 34, 33), (33, 34, 36, 35), (35, 36, 38, 37), (12, 10, 40, 38, 36, 34, 32, 30, 28, 26, 24, 22, 20, 18, 16, 14), (37, 38, 40, 39), (39, 40, 10, 9), (9, 11, 13, 15, 17, 19, 21, 23, 25, 27, 29, 31, 33, 35, 37, 39), (41, 42, 44, 43), (43, 44, 46, 45), (45, 46, 48, 47), (47, 48, 50, 49), (49, 50, 52, 51), (51, 52, 54, 53), (53, 54, 56, 55), (55, 56, 58, 57), (57, 58, 60, 59), (59, 60, 61), (44, 42, 70, 68, 66, 64, 63, 62, 61, 60, 58, 56, 54, 52, 50, 48, 46), (23, 61, 62, 25), (63, 64, 66, 65), (65, 66, 68, 67), (67, 68, 70, 69), (69, 70, 42, 41), (41, 43, 45, 47, 49, 51, 53, 55, 57, 59, 61, 62, 63, 65, 67, 69), (71, 72, 74, 73), (73, 74, 76, 75), (75, 76, 78, 77), (77, 78, 80, 79), (79, 80, 82, 81), (81, 82, 84, 83), (83, 84, 86, 85), (85, 86, 88, 87), (87, 88, 90, 89), (89, 90, 92, 91), (91, 92, 94, 93), (93, 94, 96, 95), (95, 96, 98, 97), (97, 98, 100, 99), (74, 72, 102, 100, 98, 96, 94, 92, 90, 88, 86, 84, 82, 80, 78, 76), (99, 100, 102, 101), (101, 102, 72, 71), (71, 73, 75, 77, 79, 81, 83, 85, 87, 89, 91, 93, 95, 97, 99, 101), (103, 105, 106, 104), (107, 110, 111, 109, 108), (112, 113, 115, 114, 119, 116, 118, 117), (121, 122, 123, 120), (121, 120, 106, 105), (123, 122, 109, 111), (122, 121, 105, 109), (120, 123, 111, 106), (114, 53, 3), (5, 1, 112, 117), (6, 5, 117, 118), (4, 6, 118, 116), (7, 4, 116, 119), (114, 3, 7, 119), (35, 42, 37), (35, 42, 70), (70, 33, 35), (33, 70, 68), (68, 31, 33), (31, 68, 66), (66, 29, 31)])
me_wing01.polygons.foreach_set('use_smooth', [True] * 75)
_uv = me_wing01.uv_layers.new(name='UVMap')
_uv.uv.foreach_set('vector', [0.4321, 0.4985, 0.02618, 0.4985, 0.09309, 0.4024, 0.06479, 0.3064, 0.0003335, 0.2368, 0.08386, 0.1635, 0.05547, 0.07992, 0.02618, 0.0003335, 0.4321, 0.09264, 0.9479, 0.00255, 0.9479, 0.4523, 0.9406, 0.4532, 0.9406, 0.003467, 0.9406, 0.003467, 0.9406, 0.4532, 0.9343, 0.454, 0.9343, 0.004246, 0.9343, 0.004246, 0.9343, 0.454, 0.9302, 0.4545, 0.9302, 0.004766, 0.9786, 0.3671, 0.9786, 0.0003336, 0.9835, 0.001031, 0.9835, 0.3678, 0.9835, 0.3678, 0.9835, 0.001031, 0.9883, 0.0003335, 0.9883, 0.3671, 0.3921, 0.5036, 0.3921, 0.9534, 0.3963, 0.9528, 0.3963, 0.5031, 0.3963, 0.5031, 0.3963, 0.9528, 0.4025, 0.9521, 0.4025, 0.5023, 0.4025, 0.5023, 0.4025, 0.9521, 0.4098, 0.9511, 0.4098, 0.5014, 0.4098, 0.5014, 0.4098, 0.9511, 0.4172, 0.9502, 0.4172, 0.5005, 0.4172, 0.5005, 0.4172, 0.9502, 0.4234, 0.9495, 0.4234, 0.4997, 0.4234, 0.4997, 0.4234, 0.9495, 0.4276, 0.9489, 0.4276, 0.4992, 0.8552, 0.7991, 0.8552, 0.4323, 0.8504, 0.4316, 0.8504, 0.7984, 0.8504, 0.7984, 0.8504, 0.4316, 0.8455, 0.4323, 0.8455, 0.7991, 0.9657, 0.0003335, 0.9657, 0.4501, 0.9615, 0.4506, 0.9615, 0.0008535, 0.4327, 0.8691, 0.4327, 0.8625, 0.4346, 0.8562, 0.4382, 0.8512, 0.4428, 0.8481, 0.4478, 0.8475, 0.4524, 0.8495, 0.456, 0.8538, 0.4579, 0.8597, 0.4579, 0.8663, 0.456, 0.8726, 0.4524, 0.8777, 0.4478, 0.8807, 0.4428, 0.8813, 0.4382, 0.8793, 0.4346, 0.875, 0.9615, 0.0008535, 0.9615, 0.4506, 0.9553, 0.4514, 0.9553, 0.001632, 0.9553, 0.001632, 0.9553, 0.4514, 0.9479, 0.4523, 0.9479, 0.00255, 0.4838, 0.8663, 0.4838, 0.8597, 0.4818, 0.8538, 0.4783, 0.8495, 0.4737, 0.8475, 0.4687, 0.8481, 0.464, 0.8512, 0.4605, 0.8562, 0.4586, 0.8625, 0.4586, 0.8691, 0.4605, 0.875, 0.464, 0.8793, 0.4687, 0.8813, 0.4737, 0.8807, 0.4783, 0.8777, 0.4818, 0.8726, 0.8974, 0.8627, 0.8974, 0.4316, 0.9036, 0.4317, 0.9036, 0.8628, 0.9036, 0.8628, 0.9036, 0.4317, 0.911, 0.4318, 0.911, 0.8629, 0.911, 0.8629, 0.911, 0.4318, 0.9185, 0.4319, 0.9185, 0.863, 0.9185, 0.863, 0.9185, 0.4319, 0.925, 0.4319, 0.925, 0.863, 0.925, 0.863, 0.925, 0.4319, 0.9295, 0.4319, 0.9295, 0.863, 0.9612, 0.4552, 0.9612, 0.886, 0.9563, 0.8861, 0.9563, 0.4553, 0.9563, 0.4553, 0.9563, 0.8861, 0.9512, 0.8861, 0.9512, 0.4553, 0.9512, 0.4553, 0.9512, 0.8861, 0.9467, 0.886, 0.9467, 0.4552, 0.9618, 0.4552, 0.9692, 0.8863, 0.9753, 0.8863, 0.968, 0.4552, 0.968, 0.4552, 0.9753, 0.8863, 0.9753, 0.4552, 0.8635, 0.813, 0.8636, 0.8068, 0.8636, 0.8029, 0.8637, 0.8017, 0.8638, 0.8036, 0.8638, 0.8081, 0.4327, 0.8119, 0.4327, 0.8184, 0.4327, 0.8259, 0.8638, 0.8295, 0.8638, 0.8356, 0.8637, 0.8396, 0.8636, 0.8407, 0.8636, 0.8389, 0.8635, 0.8344, 0.8635, 0.8279, 0.8635, 0.8204, 0.9894, 0.8764, 0.9883, 0.4552, 0.9958, 0.4552, 0.9958, 0.8801, 0.989, 0.000345, 0.989, 0.4315, 0.9935, 0.4315, 0.9935, 0.0003335, 0.8803, 0.8624, 0.8803, 0.4316, 0.8754, 0.4317, 0.8754, 0.8625, 0.8754, 0.8625, 0.8754, 0.4317, 0.8703, 0.4317, 0.8703, 0.8625, 0.8703, 0.8625, 0.8703, 0.4317, 0.8658, 0.4316, 0.8658, 0.8624, 0.8262, 0.8458, 0.8225, 0.8517, 0.8205, 0.859, 0.8205, 0.8665, 0.8225, 0.8732, 0.8262, 0.8779, 0.8309, 0.8801, 0.8361, 0.8793, 0.8408, 0.8757, 0.8445, 0.8698, 0.8464, 0.8625, 0.8464, 0.855, 0.8445, 0.8483, 0.8408, 0.8435, 0.8361, 0.8414, 0.8309, 0.8422, 0.8889, 0.4317, 0.8889, 0.8655, 0.8846, 0.8655, 0.8846, 0.4316, 0.8846, 0.4316, 0.8846, 0.8655, 0.881, 0.8655, 0.881, 0.4316, 0.9876, 0.889, 0.9876, 0.4552, 0.9849, 0.4552, 0.9849, 0.8891, 0.9849, 0.8891, 0.9849, 0.4552, 0.9818, 0.4553, 0.9818, 0.8891, 0.9818, 0.8891, 0.9818, 0.4553, 0.9787, 0.4552, 0.9787, 0.8891, 0.9787, 0.8891, 0.9787, 0.4552, 0.976, 0.4552, 0.976, 0.889, 0.9302, 0.4552, 0.9302, 0.8891, 0.9338, 0.8891, 0.9338, 0.4552, 0.9338, 0.4552, 0.9338, 0.8891, 0.9381, 0.8891, 0.9381, 0.4552, 0.9381, 0.4552, 0.9381, 0.8891, 0.9424, 0.8891, 0.9424, 0.4552, 0.9424, 0.4552, 0.9424, 0.8891, 0.946, 0.8892, 0.946, 0.4553, 0.9779, 0.0003335, 0.9779, 0.4342, 0.9753, 0.4342, 0.9753, 0.0003853, 0.9753, 0.0003853, 0.9753, 0.4342, 0.9721, 0.4342, 0.9721, 0.0004035, 0.9721, 0.0004035, 0.9721, 0.4342, 0.969, 0.4342, 0.969, 0.0003853, 0.969, 0.0003853, 0.969, 0.4342, 0.9663, 0.4342, 0.9663, 0.0003335, 0.4844, 0.8618, 0.4844, 0.8574, 0.4857, 0.8533, 0.4879, 0.8499, 0.4909, 0.8479, 0.4941, 0.8475, 0.4971, 0.8488, 0.4994, 0.8516, 0.5006, 0.8555, 0.5006, 0.8598, 0.4994, 0.8639, 0.4971, 0.8673, 0.4941, 0.8693, 0.4909, 0.8697, 0.4879, 0.8684, 0.4857, 0.8656, 0.8968, 0.4317, 0.8968, 0.8656, 0.8932, 0.8656, 0.8932, 0.4317, 0.8932, 0.4317, 0.8932, 0.8656, 0.8889, 0.8655, 0.8889, 0.4317, 0.5013, 0.8574, 0.5013, 0.8618, 0.5025, 0.8656, 0.5048, 0.8684, 0.5078, 0.8697, 0.511, 0.8693, 0.514, 0.8673, 0.5163, 0.8639, 0.5175, 0.8598, 0.5175, 0.8555, 0.5163, 0.8516, 0.514, 0.8488, 0.511, 0.8475, 0.5078, 0.8479, 0.5048, 0.8499, 0.5025, 0.8533, 0.8448, 0.4831, 0.8448, 0.7573, 0.6199, 0.8011, 0.4327, 0.4316, 0.0003336, 0.4992, 0.0003335, 0.5556, 0.163, 0.8674, 0.3914, 0.8299, 0.3914, 0.548, 0.9295, 0.4062, 0.9295, 0.0003335, 0.5236, 0.0003337, 0.4327, 0.4062, 0.5927, 0.3461, 0.6677, 0.4309, 0.7347, 0.3646, 0.8329, 0.3364, 0.8575, 0.4338, 0.8602, 0.4342, 0.8619, 0.6491, 0.8593, 0.6498, 0.8626, 0.6595, 0.8626, 0.4334, 0.8643, 0.4316, 0.8643, 0.6607, 0.4283, 0.5017, 0.4283, 0.7288, 0.431, 0.7306, 0.431, 0.4992, 0.8602, 0.4342, 0.8575, 0.4338, 0.8559, 0.4321, 0.8619, 0.4316, 0.432, 0.7565, 0.432, 0.7515, 0.4317, 0.7477, 0.4294, 0.7555, 0.8199, 0.8414, 0.4327, 0.8445, 0.8199, 0.8469, 0.8559, 0.7466, 0.8559, 0.6504, 0.8614, 0.6504, 0.8614, 0.747, 0.9997, 0.0701, 0.9997, 0.166, 0.9942, 0.1656, 0.9942, 0.06731, 0.9997, 0.0004195, 0.9997, 0.0701, 0.9942, 0.06731, 0.9942, 0.0003335, 0.8471, 0.8438, 0.8471, 0.9273, 0.8526, 0.9262, 0.8526, 0.8414, 0.9997, 0.3285, 0.9942, 0.3299, 0.9942, 0.1667, 0.9997, 0.1685, 0.4289, 0.7429, 0.4319, 0.7458, 0.4309, 0.747, 0.4289, 0.7429, 0.4319, 0.7458, 0.432, 0.7413, 0.432, 0.7413, 0.4283, 0.738, 0.4289, 0.7429, 0.4283, 0.738, 0.432, 0.7413, 0.432, 0.7362, 0.432, 0.7362, 0.429, 0.7332, 0.4283, 0.738, 0.429, 0.7332, 0.432, 0.7362, 0.4319, 0.7313, 0.5223, 0.8475, 0.5182, 0.8497, 0.5223, 0.8505])
me_wing01.materials.append(mat_material_003)
me_wing01.materials.append(mat_material_001)
me_wing01.use_remesh_preserve_volume = False
me_wing01.use_remesh_preserve_attributes = False
me_wing01.use_mirror_vertex_groups = False
me_wing01.update()

# ---- objects
ob_suzanne = bpy.data.objects.new('Suzanne', me_suzanne)
ob_cylinder = bpy.data.objects.new('Cylinder', me_cylinder)
ob_lamp = bpy.data.objects.new('Lamp', light_lamp)
ob_camera = bpy.data.objects.new('Camera', cam_camera)
ob_wing02 = bpy.data.objects.new('Wing02', me_wing02)
ob_wing01 = bpy.data.objects.new('Wing01', me_wing01)

# ---- transforms, parenting, visibility, modifiers, constraints
ob_suzanne.location = (0.0173, -1.878, 2.162)
ob_suzanne.scale = (0.79, 0.6565, 0.6341)
ob_suzanne.lineart.crease_threshold = 0.0
ob_cylinder.location = (0.0, 0.0, 2.293)
ob_cylinder.rotation_euler = (1.571, -0.0, 0.0)
ob_cylinder.scale = (0.4733, 0.4282, 1.653)
ob_cylinder.lineart.crease_threshold = 0.0
ob_lamp.location = (4.076, 1.005, 5.904)
ob_lamp.rotation_euler = (0.6503, 0.05522, 1.866)
ob_lamp.lock_rotations_4d = False
ob_lamp.empty_display_type = 'ARROWS'
ob_lamp.color = (0.0, 0.0, 0.0, 0.0)
ob_lamp.lineart.crease_threshold = 0.0
ob_camera.location = (7.481, -6.508, 5.344)
ob_camera.rotation_euler = (1.109, 0.0, 0.8149)
ob_camera.lock_rotations_4d = False
ob_camera.empty_display_type = 'ARROWS'
ob_camera.color = (0.0, 0.0, 0.0, 0.0)
ob_camera.display_type = 'WIRE'
ob_camera.lineart.crease_threshold = 0.0
ob_wing02.location = (-1.525, -0.6953, 2.379)
ob_wing02.rotation_euler = (1.573, -0.008273, 2.775)
ob_wing02.scale = (0.04226, 0.04034, 0.7128)
ob_wing02.lineart.crease_threshold = 0.0
ob_wing01.location = (2.164, -0.5863, 2.374)
ob_wing01.rotation_euler = (-3.16, -0.03619, 1.852)
ob_wing01.scale = (0.6667, 0.7663, 1.0)
ob_wing01.lineart.crease_threshold = 0.0

# ---- collection membership
col_collection_1.objects.link(ob_suzanne)
col_collection_1.objects.link(ob_cylinder)
col_collection_1.objects.link(ob_lamp)
col_collection_1.objects.link(ob_camera)
col_collection_1.objects.link(ob_wing02)
col_collection_1.objects.link(ob_wing01)

# ---- scene / render settings (as saved in the file)
scene.camera = ob_camera
scene.frame_start = 1; scene.frame_end = 36; scene.frame_set(2)
scene.render.engine = 'BLENDER_EEVEE_NEXT'
scene.render.resolution_percentage = 50
scene.render.dither_intensity = 0.0
scene.cycles.use_denoising = False
scene.cycles.samples = 128
scene.cycles.sampling_pattern = 'TABULATED_SOBOL'
scene.cycles.use_adaptive_sampling = False
scene.cycles.use_light_tree = False
scene.cycles.blur_glossy = 0.0
scene.cycles.sample_clamp_indirect = 0.0
scene.view_settings.view_transform = 'Standard'
bpy.context.view_layer.update()
